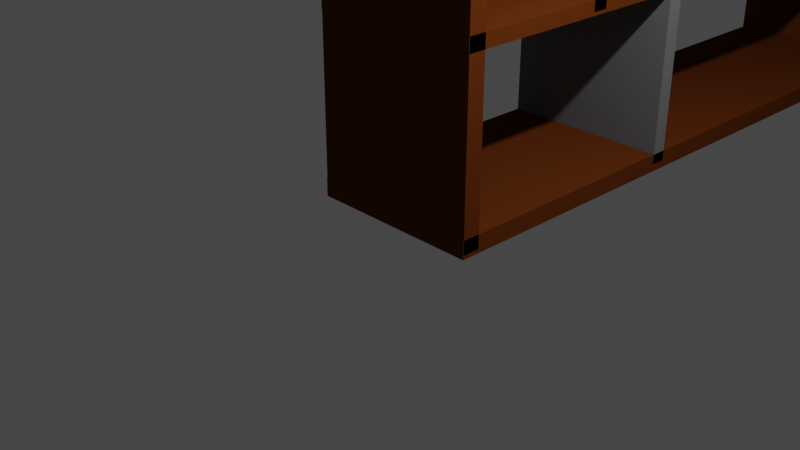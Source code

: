 # Source: grote_kast.blend  (saved by Blender 2.82.7; exported with 4.5.12 LTS)
import bpy
from mathutils import Matrix  # noqa: F401  (used for matrix-valued properties, if any)

bpy.ops.wm.read_factory_settings(use_empty=True)
scene = bpy.context.scene
scene.name = 'Scene'

# ---- collections
col_collection = bpy.data.collections.new('Collection'); scene.collection.children.link(col_collection)

# ---- materials (node trees are filled in below, after node groups)
mat_material_001 = bpy.data.materials.new('Material.001')
mat_material_001.use_transparent_shadow = False
mat_material_001.diffuse_color = (0.1121, 0.028, 0.004963, 1.0)
mat_material_002 = bpy.data.materials.new('Material.002')
mat_material_002.use_transparent_shadow = False
mat_material_002.diffuse_color = (0.1548, 0.1554, 0.1573, 1.0)
mat_material_002.roughness = 1.0
mat_material_002.specular_intensity = 1.0
mat_material_002.metallic = 0.9365

# ---- material node trees

# ---- world
world_world = bpy.data.worlds.new('World'); scene.world = world_world
world_world.use_nodes = True; world_world.node_tree.nodes.clear()
_N = world_world.node_tree.nodes; _L = world_world.node_tree.links
n0 = _N.new('ShaderNodeOutputWorld'); n0.name = 'World Output'; n0.location = (300, 300)
n1 = _N.new('ShaderNodeBackground'); n1.name = 'Background'; n1.location = (10, 300)
n1.inputs[0].default_value = (0.05088, 0.05088, 0.05088, 1.0)
_L.new(n1.outputs[0], n0.inputs[0])
n0.is_active_output = True
world_world.color = (0.05088, 0.05088, 0.05088)
world_world.use_sun_shadow = False
world_world.sun_shadow_jitter_overblur = 0.0

# ---- cameras
cam_camera = bpy.data.cameras.new('Camera')
cam_camera.clip_end = 100.0
cam_camera.ortho_scale = 7.314

# ---- lights
light_light = bpy.data.lights.new('Light', 'POINT')
light_light.transmission_factor = 0.0
light_light.energy = 1000.0
light_light.shadow_soft_size = 0.1
light_light.shadow_maximum_resolution = 0.006
light_light.use_absolute_resolution = True

# ---- meshes
me_cube_001 = bpy.data.meshes.new('Cube.001')
me_cube_001.from_pydata([(-1.0, -1.0, -1.0), (-1.0, -1.0, 1.0), (-1.0, 1.0, -1.0), (-1.0, 1.0, 1.0), (1.0, -1.0, -1.0), (1.0, -1.0, 1.0), (1.0, 1.0, -1.0), (1.0, 1.0, 1.0)], [], [(0, 1, 3, 2), (2, 3, 7, 6), (6, 7, 5, 4), (4, 5, 1, 0), (2, 6, 4, 0), (7, 3, 1, 5)])
_uv = me_cube_001.uv_layers.new(name='UVMap')
_uv.uv.foreach_set('vector', [0.375, 0.0, 0.625, 0.0, 0.625, 0.25, 0.375, 0.25, 0.375, 0.25, 0.625, 0.25, 0.625, 0.5, 0.375, 0.5, 0.375, 0.5, 0.625, 0.5, 0.625, 0.75, 0.375, 0.75, 0.375, 0.75, 0.625, 0.75, 0.625, 1.0, 0.375, 1.0, 0.125, 0.5, 0.375, 0.5, 0.375, 0.75, 0.125, 0.75, 0.625, 0.5, 0.875, 0.5, 0.875, 0.75, 0.625, 0.75])
me_cube_001.materials.append(mat_material_001)
me_cube_001.use_remesh_fix_poles = True
me_cube_001.use_remesh_preserve_attributes = False
me_cube_001.use_mirror_vertex_groups = False
me_cube_001.update()
me_cube_002 = bpy.data.meshes.new('Cube.002')
me_cube_002.from_pydata([(-1.0, -1.0, -1.0), (-1.0, -1.0, 1.0), (-1.0, 1.0, -1.0), (-1.0, 1.0, 1.0), (1.0, -1.0, -1.0), (1.0, -1.0, 1.0), (1.0, 1.0, -1.0), (1.0, 1.0, 1.0)], [], [(0, 1, 3, 2), (2, 3, 7, 6), (6, 7, 5, 4), (4, 5, 1, 0), (2, 6, 4, 0), (7, 3, 1, 5)])
_uv = me_cube_002.uv_layers.new(name='UVMap')
_uv.uv.foreach_set('vector', [0.375, 0.0, 0.625, 0.0, 0.625, 0.25, 0.375, 0.25, 0.375, 0.25, 0.625, 0.25, 0.625, 0.5, 0.375, 0.5, 0.375, 0.5, 0.625, 0.5, 0.625, 0.75, 0.375, 0.75, 0.375, 0.75, 0.625, 0.75, 0.625, 1.0, 0.375, 1.0, 0.125, 0.5, 0.375, 0.5, 0.375, 0.75, 0.125, 0.75, 0.625, 0.5, 0.875, 0.5, 0.875, 0.75, 0.625, 0.75])
me_cube_002.materials.append(mat_material_001)
me_cube_002.use_remesh_fix_poles = True
me_cube_002.use_remesh_preserve_attributes = False
me_cube_002.use_mirror_vertex_groups = False
me_cube_002.update()
me_cube_003 = bpy.data.meshes.new('Cube.003')
me_cube_003.from_pydata([(-1.0, -1.0, -1.0), (-1.0, -1.0, 1.0), (-1.0, 1.0, -1.0), (-1.0, 1.0, 1.0), (1.0, -1.0, -1.0), (1.0, -1.0, 1.0), (1.0, 1.0, -1.0), (1.0, 1.0, 1.0)], [], [(0, 1, 3, 2), (2, 3, 7, 6), (6, 7, 5, 4), (4, 5, 1, 0), (2, 6, 4, 0), (7, 3, 1, 5)])
_uv = me_cube_003.uv_layers.new(name='UVMap')
_uv.uv.foreach_set('vector', [0.375, 0.0, 0.625, 0.0, 0.625, 0.25, 0.375, 0.25, 0.375, 0.25, 0.625, 0.25, 0.625, 0.5, 0.375, 0.5, 0.375, 0.5, 0.625, 0.5, 0.625, 0.75, 0.375, 0.75, 0.375, 0.75, 0.625, 0.75, 0.625, 1.0, 0.375, 1.0, 0.125, 0.5, 0.375, 0.5, 0.375, 0.75, 0.125, 0.75, 0.625, 0.5, 0.875, 0.5, 0.875, 0.75, 0.625, 0.75])
me_cube_003.materials.append(mat_material_001)
me_cube_003.use_remesh_fix_poles = True
me_cube_003.use_remesh_preserve_attributes = False
me_cube_003.use_mirror_vertex_groups = False
me_cube_003.update()
me_cube_004 = bpy.data.meshes.new('Cube.004')
me_cube_004.from_pydata([(-1.0, -1.0, -1.0), (-1.0, -1.0, 1.0), (-1.0, 1.0, -1.0), (-1.0, 1.0, 1.0), (1.0, -1.0, -1.0), (1.0, -1.0, 1.0), (1.0, 1.0, -1.0), (1.0, 1.0, 1.0)], [], [(0, 1, 3, 2), (2, 3, 7, 6), (6, 7, 5, 4), (4, 5, 1, 0), (2, 6, 4, 0), (7, 3, 1, 5)])
_uv = me_cube_004.uv_layers.new(name='UVMap')
_uv.uv.foreach_set('vector', [0.375, 0.0, 0.625, 0.0, 0.625, 0.25, 0.375, 0.25, 0.375, 0.25, 0.625, 0.25, 0.625, 0.5, 0.375, 0.5, 0.375, 0.5, 0.625, 0.5, 0.625, 0.75, 0.375, 0.75, 0.375, 0.75, 0.625, 0.75, 0.625, 1.0, 0.375, 1.0, 0.125, 0.5, 0.375, 0.5, 0.375, 0.75, 0.125, 0.75, 0.625, 0.5, 0.875, 0.5, 0.875, 0.75, 0.625, 0.75])
me_cube_004.materials.append(mat_material_001)
me_cube_004.use_remesh_fix_poles = True
me_cube_004.use_remesh_preserve_attributes = False
me_cube_004.use_mirror_vertex_groups = False
me_cube_004.update()
me_cube_005 = bpy.data.meshes.new('Cube.005')
me_cube_005.from_pydata([(-1.0, -1.0, -1.0), (-1.0, -1.0, 1.0), (-1.0, 1.0, -1.0), (-1.0, 1.0, 1.0), (1.0, -1.0, -1.0), (1.0, -1.0, 1.0), (1.0, 1.0, -1.0), (1.0, 1.0, 1.0)], [], [(0, 1, 3, 2), (2, 3, 7, 6), (6, 7, 5, 4), (4, 5, 1, 0), (2, 6, 4, 0), (7, 3, 1, 5)])
_uv = me_cube_005.uv_layers.new(name='UVMap')
_uv.uv.foreach_set('vector', [0.375, 0.0, 0.625, 0.0, 0.625, 0.25, 0.375, 0.25, 0.375, 0.25, 0.625, 0.25, 0.625, 0.5, 0.375, 0.5, 0.375, 0.5, 0.625, 0.5, 0.625, 0.75, 0.375, 0.75, 0.375, 0.75, 0.625, 0.75, 0.625, 1.0, 0.375, 1.0, 0.125, 0.5, 0.375, 0.5, 0.375, 0.75, 0.125, 0.75, 0.625, 0.5, 0.875, 0.5, 0.875, 0.75, 0.625, 0.75])
me_cube_005.materials.append(mat_material_001)
me_cube_005.use_remesh_fix_poles = True
me_cube_005.use_remesh_preserve_attributes = False
me_cube_005.use_mirror_vertex_groups = False
me_cube_005.update()
me_cube_006 = bpy.data.meshes.new('Cube.006')
me_cube_006.from_pydata([(-1.0, -1.0, -1.0), (-1.0, -1.0, 1.0), (-1.0, 1.0, -1.0), (-1.0, 1.0, 1.0), (1.0, -1.0, -1.0), (1.0, -1.0, 1.0), (1.0, 1.0, -1.0), (1.0, 1.0, 1.0)], [], [(0, 1, 3, 2), (2, 3, 7, 6), (6, 7, 5, 4), (4, 5, 1, 0), (2, 6, 4, 0), (7, 3, 1, 5)])
_uv = me_cube_006.uv_layers.new(name='UVMap')
_uv.uv.foreach_set('vector', [0.375, 0.0, 0.625, 0.0, 0.625, 0.25, 0.375, 0.25, 0.375, 0.25, 0.625, 0.25, 0.625, 0.5, 0.375, 0.5, 0.375, 0.5, 0.625, 0.5, 0.625, 0.75, 0.375, 0.75, 0.375, 0.75, 0.625, 0.75, 0.625, 1.0, 0.375, 1.0, 0.125, 0.5, 0.375, 0.5, 0.375, 0.75, 0.125, 0.75, 0.625, 0.5, 0.875, 0.5, 0.875, 0.75, 0.625, 0.75])
me_cube_006.materials.append(mat_material_001)
me_cube_006.use_remesh_fix_poles = True
me_cube_006.use_remesh_preserve_attributes = False
me_cube_006.use_mirror_vertex_groups = False
me_cube_006.update()
me_cube_007 = bpy.data.meshes.new('Cube.007')
me_cube_007.from_pydata([(-1.0, -1.0, -1.0), (-1.0, -1.0, 1.0), (-1.0, 1.0, -1.0), (-1.0, 1.0, 1.0), (1.0, -1.0, -1.0), (1.0, -1.0, 1.0), (1.0, 1.0, -1.0), (1.0, 1.0, 1.0)], [], [(0, 1, 3, 2), (2, 3, 7, 6), (6, 7, 5, 4), (4, 5, 1, 0), (2, 6, 4, 0), (7, 3, 1, 5)])
_uv = me_cube_007.uv_layers.new(name='UVMap')
_uv.uv.foreach_set('vector', [0.375, 0.0, 0.625, 0.0, 0.625, 0.25, 0.375, 0.25, 0.375, 0.25, 0.625, 0.25, 0.625, 0.5, 0.375, 0.5, 0.375, 0.5, 0.625, 0.5, 0.625, 0.75, 0.375, 0.75, 0.375, 0.75, 0.625, 0.75, 0.625, 1.0, 0.375, 1.0, 0.125, 0.5, 0.375, 0.5, 0.375, 0.75, 0.125, 0.75, 0.625, 0.5, 0.875, 0.5, 0.875, 0.75, 0.625, 0.75])
me_cube_007.materials.append(mat_material_002)
me_cube_007.use_remesh_fix_poles = True
me_cube_007.use_remesh_preserve_attributes = False
me_cube_007.use_mirror_vertex_groups = False
me_cube_007.update()
me_cube_008 = bpy.data.meshes.new('Cube.008')
me_cube_008.from_pydata([(-1.0, -1.0, -1.0), (-1.0, -1.0, 1.0), (-1.0, 1.0, -1.0), (-1.0, 1.0, 1.0), (1.0, -1.0, -1.0), (1.0, -1.0, 1.0), (1.0, 1.0, -1.0), (1.0, 1.0, 1.0)], [], [(0, 1, 3, 2), (2, 3, 7, 6), (6, 7, 5, 4), (4, 5, 1, 0), (2, 6, 4, 0), (7, 3, 1, 5)])
_uv = me_cube_008.uv_layers.new(name='UVMap')
_uv.uv.foreach_set('vector', [0.375, 0.0, 0.625, 0.0, 0.625, 0.25, 0.375, 0.25, 0.375, 0.25, 0.625, 0.25, 0.625, 0.5, 0.375, 0.5, 0.375, 0.5, 0.625, 0.5, 0.625, 0.75, 0.375, 0.75, 0.375, 0.75, 0.625, 0.75, 0.625, 1.0, 0.375, 1.0, 0.125, 0.5, 0.375, 0.5, 0.375, 0.75, 0.125, 0.75, 0.625, 0.5, 0.875, 0.5, 0.875, 0.75, 0.625, 0.75])
me_cube_008.materials.append(mat_material_002)
me_cube_008.use_remesh_fix_poles = True
me_cube_008.use_remesh_preserve_attributes = False
me_cube_008.use_mirror_vertex_groups = False
me_cube_008.update()
me_cube_009 = bpy.data.meshes.new('Cube.009')
me_cube_009.from_pydata([(-1.0, -1.0, -1.0), (-1.0, -1.0, 1.0), (-1.0, 1.0, -1.0), (-1.0, 1.0, 1.0), (1.0, -1.0, -1.0), (1.0, -1.0, 1.0), (1.0, 1.0, -1.0), (1.0, 1.0, 1.0)], [], [(0, 1, 3, 2), (2, 3, 7, 6), (6, 7, 5, 4), (4, 5, 1, 0), (2, 6, 4, 0), (7, 3, 1, 5)])
_uv = me_cube_009.uv_layers.new(name='UVMap')
_uv.uv.foreach_set('vector', [0.375, 0.0, 0.625, 0.0, 0.625, 0.25, 0.375, 0.25, 0.375, 0.25, 0.625, 0.25, 0.625, 0.5, 0.375, 0.5, 0.375, 0.5, 0.625, 0.5, 0.625, 0.75, 0.375, 0.75, 0.375, 0.75, 0.625, 0.75, 0.625, 1.0, 0.375, 1.0, 0.125, 0.5, 0.375, 0.5, 0.375, 0.75, 0.125, 0.75, 0.625, 0.5, 0.875, 0.5, 0.875, 0.75, 0.625, 0.75])
me_cube_009.materials.append(mat_material_002)
me_cube_009.use_remesh_fix_poles = True
me_cube_009.use_remesh_preserve_attributes = False
me_cube_009.use_mirror_vertex_groups = False
me_cube_009.update()
me_cube_010 = bpy.data.meshes.new('Cube.010')
me_cube_010.from_pydata([(-1.0, -1.0, -1.0), (-1.0, -1.0, 1.0), (-1.0, 1.0, -1.0), (-1.0, 1.0, 1.0), (1.0, -1.0, -1.0), (1.0, -1.0, 1.0), (1.0, 1.0, -1.0), (1.0, 1.0, 1.0)], [], [(0, 1, 3, 2), (2, 3, 7, 6), (6, 7, 5, 4), (4, 5, 1, 0), (2, 6, 4, 0), (7, 3, 1, 5)])
_uv = me_cube_010.uv_layers.new(name='UVMap')
_uv.uv.foreach_set('vector', [0.375, 0.0, 0.625, 0.0, 0.625, 0.25, 0.375, 0.25, 0.375, 0.25, 0.625, 0.25, 0.625, 0.5, 0.375, 0.5, 0.375, 0.5, 0.625, 0.5, 0.625, 0.75, 0.375, 0.75, 0.375, 0.75, 0.625, 0.75, 0.625, 1.0, 0.375, 1.0, 0.125, 0.5, 0.375, 0.5, 0.375, 0.75, 0.125, 0.75, 0.625, 0.5, 0.875, 0.5, 0.875, 0.75, 0.625, 0.75])
me_cube_010.materials.append(mat_material_001)
me_cube_010.use_remesh_fix_poles = True
me_cube_010.use_remesh_preserve_attributes = False
me_cube_010.use_mirror_vertex_groups = False
me_cube_010.update()
me_cube_011 = bpy.data.meshes.new('Cube.011')
me_cube_011.from_pydata([(-1.0, -1.0, -1.0), (-1.0, -1.0, 1.0), (-1.0, 1.0, -1.0), (-1.0, 1.0, 1.0), (1.0, -1.0, -1.0), (1.0, -1.0, 1.0), (1.0, 1.0, -1.0), (1.0, 1.0, 1.0)], [], [(0, 1, 3, 2), (2, 3, 7, 6), (6, 7, 5, 4), (4, 5, 1, 0), (2, 6, 4, 0), (7, 3, 1, 5)])
_uv = me_cube_011.uv_layers.new(name='UVMap')
_uv.uv.foreach_set('vector', [0.375, 0.0, 0.625, 0.0, 0.625, 0.25, 0.375, 0.25, 0.375, 0.25, 0.625, 0.25, 0.625, 0.5, 0.375, 0.5, 0.375, 0.5, 0.625, 0.5, 0.625, 0.75, 0.375, 0.75, 0.375, 0.75, 0.625, 0.75, 0.625, 1.0, 0.375, 1.0, 0.125, 0.5, 0.375, 0.5, 0.375, 0.75, 0.125, 0.75, 0.625, 0.5, 0.875, 0.5, 0.875, 0.75, 0.625, 0.75])
me_cube_011.materials.append(mat_material_002)
me_cube_011.use_remesh_fix_poles = True
me_cube_011.use_remesh_preserve_attributes = False
me_cube_011.use_mirror_vertex_groups = False
me_cube_011.update()
me_cube_012 = bpy.data.meshes.new('Cube.012')
me_cube_012.from_pydata([(-1.0, -1.0, -1.0), (-1.0, -1.0, 1.0), (-1.0, 1.0, -1.0), (-1.0, 1.0, 1.0), (1.0, -1.0, -1.0), (1.0, -1.0, 1.0), (1.0, 1.0, -1.0), (1.0, 1.0, 1.0)], [], [(0, 1, 3, 2), (2, 3, 7, 6), (6, 7, 5, 4), (4, 5, 1, 0), (2, 6, 4, 0), (7, 3, 1, 5)])
_uv = me_cube_012.uv_layers.new(name='UVMap')
_uv.uv.foreach_set('vector', [0.375, 0.0, 0.625, 0.0, 0.625, 0.25, 0.375, 0.25, 0.375, 0.25, 0.625, 0.25, 0.625, 0.5, 0.375, 0.5, 0.375, 0.5, 0.625, 0.5, 0.625, 0.75, 0.375, 0.75, 0.375, 0.75, 0.625, 0.75, 0.625, 1.0, 0.375, 1.0, 0.125, 0.5, 0.375, 0.5, 0.375, 0.75, 0.125, 0.75, 0.625, 0.5, 0.875, 0.5, 0.875, 0.75, 0.625, 0.75])
me_cube_012.materials.append(mat_material_002)
me_cube_012.use_remesh_fix_poles = True
me_cube_012.use_remesh_preserve_attributes = False
me_cube_012.use_mirror_vertex_groups = False
me_cube_012.update()
me_cube_013 = bpy.data.meshes.new('Cube.013')
me_cube_013.from_pydata([(-1.0, -1.0, -1.0), (-1.0, -1.0, 1.0), (-1.0, 1.0, -1.0), (-1.0, 1.0, 1.0), (1.0, -1.0, -1.0), (1.0, -1.0, 1.0), (1.0, 1.0, -1.0), (1.0, 1.0, 1.0)], [], [(0, 1, 3, 2), (2, 3, 7, 6), (6, 7, 5, 4), (4, 5, 1, 0), (2, 6, 4, 0), (7, 3, 1, 5)])
_uv = me_cube_013.uv_layers.new(name='UVMap')
_uv.uv.foreach_set('vector', [0.375, 0.0, 0.625, 0.0, 0.625, 0.25, 0.375, 0.25, 0.375, 0.25, 0.625, 0.25, 0.625, 0.5, 0.375, 0.5, 0.375, 0.5, 0.625, 0.5, 0.625, 0.75, 0.375, 0.75, 0.375, 0.75, 0.625, 0.75, 0.625, 1.0, 0.375, 1.0, 0.125, 0.5, 0.375, 0.5, 0.375, 0.75, 0.125, 0.75, 0.625, 0.5, 0.875, 0.5, 0.875, 0.75, 0.625, 0.75])
me_cube_013.materials.append(mat_material_001)
me_cube_013.use_remesh_fix_poles = True
me_cube_013.use_remesh_preserve_attributes = False
me_cube_013.use_mirror_vertex_groups = False
me_cube_013.update()

# ---- objects
ob_light = bpy.data.objects.new('Light', light_light)
ob_camera = bpy.data.objects.new('Camera', cam_camera)
ob_cube = bpy.data.objects.new('Cube', me_cube_001)
ob_cube_001 = bpy.data.objects.new('Cube.001', me_cube_002)
ob_cube_002 = bpy.data.objects.new('Cube.002', me_cube_003)
ob_cube_003 = bpy.data.objects.new('Cube.003', me_cube_004)
ob_cube_004 = bpy.data.objects.new('Cube.004', me_cube_005)
ob_cube_005 = bpy.data.objects.new('Cube.005', me_cube_006)
ob_cube_006 = bpy.data.objects.new('Cube.006', me_cube_007)
ob_cube_007 = bpy.data.objects.new('Cube.007', me_cube_008)
ob_cube_008 = bpy.data.objects.new('Cube.008', me_cube_009)
ob_cube_009 = bpy.data.objects.new('Cube.009', me_cube_010)
ob_cube_010 = bpy.data.objects.new('Cube.010', me_cube_011)
ob_cube_011 = bpy.data.objects.new('Cube.011', me_cube_012)
ob_cube_012 = bpy.data.objects.new('Cube.012', me_cube_013)

# ---- transforms, parenting, visibility, modifiers, constraints
ob_light.location = (4.076, 1.005, 5.904)
ob_light.rotation_euler = (0.6503, 0.05522, 1.866)
ob_light.lock_rotations_4d = False
ob_light.empty_display_type = 'ARROWS'
ob_light.color = (0.0, 0.0, 0.0, 0.0)
ob_light.lineart.crease_threshold = 0.0
ob_camera.location = (7.359, -6.926, 4.958)
ob_camera.rotation_euler = (1.109, 0.0, 0.8149)
ob_camera.lock_rotations_4d = False
ob_camera.empty_display_type = 'ARROWS'
ob_camera.color = (0.0, 0.0, 0.0, 0.0)
ob_camera.display_type = 'WIRE'
ob_camera.lineart.crease_threshold = 0.0
ob_cube.location = (0.0, 8.182, 4.444)
ob_cube.scale = (1.0, 0.1027, 4.5)
ob_cube.lineart.crease_threshold = 0.0
ob_cube_001.location = (0.0, 4.07, 0.05481)
ob_cube_001.rotation_euler = (1.571, -0.0, 0.0)
ob_cube_001.scale = (1.0, 0.1027, 4.178)
ob_cube_001.lineart.crease_threshold = 0.0
ob_cube_002.location = (0.0, 0.0, 4.496)
ob_cube_002.scale = (1.0, 0.1027, 4.5)
ob_cube_002.lineart.crease_threshold = 0.0
ob_cube_003.location = (0.0, 4.07, 8.903)
ob_cube_003.rotation_euler = (1.571, -0.0, 0.0)
ob_cube_003.scale = (1.0, 0.1027, 4.178)
ob_cube_003.lineart.crease_threshold = 0.0
ob_cube_004.location = (0.0, 4.07, 2.063)
ob_cube_004.rotation_euler = (1.571, -0.0, 0.0)
ob_cube_004.scale = (1.0, 0.08006, 4.178)
ob_cube_004.lineart.crease_threshold = 0.0
ob_cube_005.location = (0.0, 4.07, 3.986)
ob_cube_005.rotation_euler = (1.557, -0.0, 0.0)
ob_cube_005.scale = (1.0, 0.08006, 4.178)
ob_cube_005.lineart.crease_threshold = 0.0
ob_cube_006.location = (0.0, 3.036, 1.042)
ob_cube_006.scale = (1.0, 0.09329, 1.0)
ob_cube_006.lineart.crease_threshold = 0.0
ob_cube_007.location = (0.0, 1.736, 3.019)
ob_cube_007.scale = (1.0, 0.09329, 1.0)
ob_cube_007.lineart.crease_threshold = 0.0
ob_cube_008.location = (0.0, 6.398, 3.019)
ob_cube_008.scale = (1.0, 0.09329, 1.0)
ob_cube_008.lineart.crease_threshold = 0.0
ob_cube_009.location = (0.0, 4.07, 5.841)
ob_cube_009.rotation_euler = (1.557, -0.0, 0.0)
ob_cube_009.scale = (1.0, 0.08006, 4.178)
ob_cube_009.lineart.crease_threshold = 0.0
ob_cube_010.location = (0.0, 4.444, 4.86)
ob_cube_010.scale = (1.0, 0.09329, 1.0)
ob_cube_010.lineart.crease_threshold = 0.0
ob_cube_011.location = (0.0, 2.612, 6.75)
ob_cube_011.scale = (1.0, 0.09329, 1.0)
ob_cube_011.lineart.crease_threshold = 0.0
ob_cube_012.location = (0.0, 4.07, 7.701)
ob_cube_012.rotation_euler = (1.557, -0.0, 0.0)
ob_cube_012.scale = (1.0, 0.08006, 4.178)
ob_cube_012.lineart.crease_threshold = 0.0

# ---- collection membership
col_collection.objects.link(ob_light)
col_collection.objects.link(ob_camera)
col_collection.objects.link(ob_cube)
col_collection.objects.link(ob_cube_001)
col_collection.objects.link(ob_cube_002)
col_collection.objects.link(ob_cube_003)
col_collection.objects.link(ob_cube_004)
col_collection.objects.link(ob_cube_005)
col_collection.objects.link(ob_cube_006)
col_collection.objects.link(ob_cube_007)
col_collection.objects.link(ob_cube_008)
col_collection.objects.link(ob_cube_009)
col_collection.objects.link(ob_cube_010)
col_collection.objects.link(ob_cube_011)
col_collection.objects.link(ob_cube_012)

# ---- scene / render settings (as saved in the file)
scene.camera = ob_camera
scene.frame_start = 1; scene.frame_end = 250; scene.frame_set(1)
scene.render.engine = 'BLENDER_EEVEE_NEXT'
scene.cycles.use_denoising = False
scene.cycles.samples = 128
scene.cycles.sampling_pattern = 'TABULATED_SOBOL'
scene.cycles.use_adaptive_sampling = False
scene.cycles.use_light_tree = False
scene.view_settings.view_transform = 'Filmic'
bpy.context.view_layer.update()
